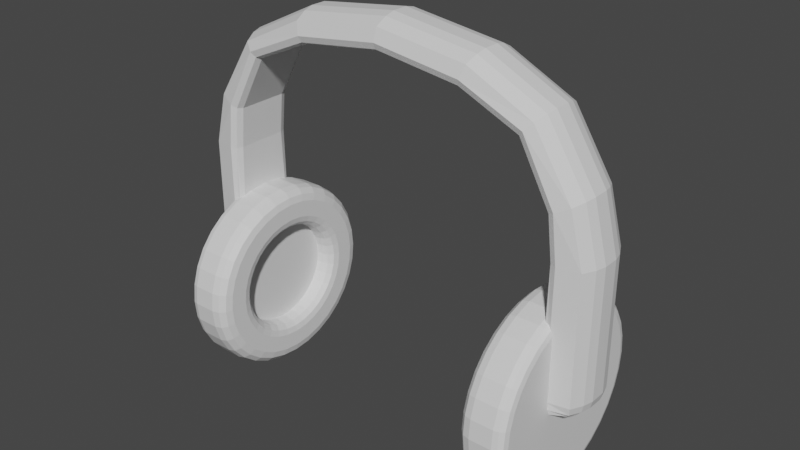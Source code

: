 # Source: Headphones.blend  (saved by Blender 3.3.6; exported with 4.5.12 LTS)
import bpy
from mathutils import Matrix  # noqa: F401  (used for matrix-valued properties, if any)

bpy.ops.wm.read_factory_settings(use_empty=True)
scene = bpy.context.scene
scene.name = 'Scene'

# ---- collections
col_collection = bpy.data.collections.new('Collection'); scene.collection.children.link(col_collection)

# ---- materials (node trees are filled in below, after node groups)
mat_material = bpy.data.materials.new('Material')
mat_material.alpha_threshold = 0.0
mat_material.use_transparent_shadow = False
mat_material.roughness = 0.5
mat_material.line_color = (0.0, 0.0, 0.0, 1.0)

# ---- material node trees
mat_material.use_nodes = True; mat_material.node_tree.nodes.clear()
_N = mat_material.node_tree.nodes; _L = mat_material.node_tree.links
n0 = _N.new('ShaderNodeOutputMaterial'); n0.name = 'Material Output'; n0.location = (300, 300)
n1 = _N.new('ShaderNodeBsdfPrincipled'); n1.name = 'Principled BSDF'; n1.location = (10, 300)
n1.distribution = 'GGX'
n1.subsurface_method = 'RANDOM_WALK_SKIN'
n1.inputs[3].default_value = 1.45
n1.inputs[27].default_value = (0.0, 0.0, 0.0, 1.0)
n1.inputs[28].default_value = 1.0
_L.new(n1.outputs[0], n0.inputs[0])
n0.is_active_output = True

# ---- world
world_world = bpy.data.worlds.new('World'); scene.world = world_world
world_world.use_nodes = True; world_world.node_tree.nodes.clear()
_N = world_world.node_tree.nodes; _L = world_world.node_tree.links
n0 = _N.new('ShaderNodeOutputWorld'); n0.name = 'World Output'; n0.location = (300, 300)
n1 = _N.new('ShaderNodeBackground'); n1.name = 'Background'; n1.location = (10, 300)
n1.inputs[0].default_value = (0.05088, 0.05088, 0.05088, 1.0)
_L.new(n1.outputs[0], n0.inputs[0])
n0.is_active_output = True
world_world.color = (0.05088, 0.05088, 0.05088)
world_world.use_sun_shadow = False
world_world.sun_shadow_jitter_overblur = 0.0

# ---- meshes
me_cube = bpy.data.meshes.new('Cube')
me_cube.from_pydata([(-0.21, -0.03689, 0.07305), (-0.2104, 0.03812, 0.07317), (9.468e-10, 0.03055, 0.4046), (1.746e-09, 0.04065, 0.415), (1.513e-09, 0.03772, 0.4076), (-4.419e-09, -0.04053, 0.4149), (-4.257e-09, -0.03025, 0.4045), (-4.366e-09, -0.03748, 0.4076), (0.0, 0.03561, 0.4301), (0.0, 0.009381, 0.4403), (0.0, 0.02131, 0.4373), (0.0, -0.009435, 0.4403), (0.0, -0.0357, 0.4301), (0.0, -0.02141, 0.4373), (-0.2129, -0.03909, 0.07305), (-0.2133, 0.04029, 0.07318), (-0.2459, -0.03529, 0.2446), (-0.2562, -0.009284, 0.2446), (-0.2532, -0.02114, 0.2446), (-0.2459, 0.03602, 0.2446), (-0.2562, 0.009531, 0.2446), (-0.2532, 0.02158, 0.2446), (-0.2203, -0.04002, 0.2446), (-0.2104, -0.02977, 0.2446), (-0.2133, -0.03699, 0.2446), (-0.2203, 0.04116, 0.2446), (-0.2104, 0.03103, 0.2446), (-0.2133, 0.03821, 0.2446), (-0.2302, -0.03571, 0.3065), (-0.2394, -0.009435, 0.3112), (-0.2367, -0.02141, 0.3098), (-0.185, -0.03569, 0.3778), (-0.1922, -0.009435, 0.3857), (-0.1901, -0.02141, 0.3834), (-0.1113, -0.009435, 0.4253), (-0.108, -0.0357, 0.4155), (-0.1103, -0.02141, 0.4224), (-0.108, 0.03561, 0.4155), (-0.1113, 0.009381, 0.4253), (-0.1103, 0.02131, 0.4225), (-0.1851, 0.03561, 0.3778), (-0.1922, 0.009381, 0.3857), (-0.1901, 0.02131, 0.3834), (-0.2394, 0.009381, 0.3112), (-0.2302, 0.0356, 0.3065), (-0.2367, 0.02131, 0.3098), (-0.2144, 0.04066, 0.2985), (-0.2051, 0.03055, 0.2937), (-0.2078, 0.03772, 0.2951), (-0.1767, 0.04065, 0.3685), (-0.1693, 0.03055, 0.3603), (-0.1714, 0.03772, 0.3627), (-0.09986, 0.03055, 0.391), (-0.1032, 0.04065, 0.401), (-0.1008, 0.03772, 0.3939), (-0.1032, -0.04053, 0.4009), (-0.09986, -0.03025, 0.391), (-0.1008, -0.03748, 0.3939), (-0.1766, -0.04054, 0.3685), (-0.1693, -0.03025, 0.3603), (-0.1714, -0.03748, 0.3627), (-0.2051, -0.03025, 0.2937), (-0.2144, -0.04052, 0.2984), (-0.2078, -0.03748, 0.2951), (-0.2329, -0.01834, 0.07305), (-0.2455, -0.03526, 0.09199), (-0.2392, -0.0268, 0.07559), (-0.2438, -0.03299, 0.08252), (-0.2369, -0.006696, 0.07342), (-0.2559, -0.009269, 0.09201), (-0.2464, -0.007982, 0.07578), (-0.2533, -0.008924, 0.08258), (-0.2528, -0.02111, 0.09199), (-0.2349, -0.0143, 0.07311), (-0.2504, -0.0202, 0.08253), (-0.2439, -0.01771, 0.07562), (-0.2372, 0.007387, 0.07284), (-0.2561, 0.009531, 0.09211), (-0.2467, 0.008459, 0.07554), (-0.2536, 0.009244, 0.08259), (-0.2331, 0.01926, 0.07317), (-0.2459, 0.03602, 0.09212), (-0.2395, 0.02764, 0.07571), (-0.2442, 0.03378, 0.08265), (-0.2532, 0.02158, 0.09212), (-0.2353, 0.01496, 0.07312), (-0.2508, 0.02069, 0.08264), (-0.2442, 0.01827, 0.07569), (-0.2199, -0.04003, 0.09199), (-0.2129, -0.03909, 0.07305), (-0.219, -0.03991, 0.08252), (-0.2164, -0.03956, 0.07558), (-0.2133, 0.04029, 0.07318), (-0.2203, 0.04116, 0.09212), (-0.2168, 0.04072, 0.07572), (-0.2194, 0.04104, 0.08265), (-0.1676, 1.265e-08, 0.172), (-0.184, 1.39e-08, 0.1885), (-0.1698, 1.282e-08, 0.1802), (-0.1758, 1.327e-08, 0.1863), (-0.1676, 0.01985, 0.1701), (-0.184, 0.02297, 0.1863), (-0.1698, 0.02141, 0.1782), (-0.1758, 0.02255, 0.1841), (-0.1676, 0.03892, 0.1645), (-0.184, 0.04505, 0.1798), (-0.1698, 0.04199, 0.1722), (-0.1758, 0.04423, 0.1778), (-0.1676, 0.05645, 0.1555), (-0.184, 0.06541, 0.1693), (-0.1698, 0.06093, 0.1624), (-0.1758, 0.06421, 0.1675), (-0.1676, 0.07177, 0.1433), (-0.184, 0.08325, 0.1552), (-0.1698, 0.07751, 0.1493), (-0.1758, 0.08171, 0.1536), (-0.1676, 0.08431, 0.1286), (-0.184, 0.09789, 0.138), (-0.1698, 0.0911, 0.1333), (-0.1758, 0.09607, 0.1367), (-0.1676, 0.09359, 0.1118), (-0.184, 0.1088, 0.1183), (-0.1698, 0.1012, 0.1151), (-0.1758, 0.1067, 0.1174), (-0.1676, 0.09929, 0.09366), (-0.184, 0.1155, 0.097), (-0.1698, 0.1074, 0.09533), (-0.1758, 0.1133, 0.09655), (-0.1676, 0.1012, 0.07482), (-0.184, 0.1177, 0.07482), (-0.1698, 0.1095, 0.07482), (-0.1758, 0.1155, 0.07482), (-0.1676, 0.09929, 0.05597), (-0.184, 0.1155, 0.05264), (-0.1698, 0.1074, 0.05431), (-0.1758, 0.1133, 0.05309), (-0.1676, 0.09359, 0.03783), (-0.184, 0.1088, 0.03132), (-0.1698, 0.1012, 0.03457), (-0.1758, 0.1067, 0.03219), (-0.1676, 0.08431, 0.02106), (-0.184, 0.09789, 0.01167), (-0.1698, 0.0911, 0.01636), (-0.1758, 0.09607, 0.01293), (-0.1676, 0.07177, 0.006317), (-0.184, 0.08325, -0.005559), (-0.1698, 0.07751, 0.0003792), (-0.1758, 0.08171, -0.003968), (-0.1676, 0.05645, -0.005823), (-0.184, 0.06541, -0.0197), (-0.1698, 0.06093, -0.01276), (-0.1758, 0.06421, -0.01784), (-0.1676, 0.03892, -0.01487), (-0.184, 0.04505, -0.0302), (-0.1698, 0.04199, -0.02254), (-0.1758, 0.04423, -0.02815), (-0.1676, 0.01985, -0.02046), (-0.184, 0.02297, -0.03667), (-0.1698, 0.02141, -0.02856), (-0.1758, 0.02255, -0.0345), (-0.1676, 1.281e-08, -0.02234), (-0.184, 1.39e-08, -0.03885), (-0.1698, 1.29e-08, -0.0306), (-0.1758, 1.329e-08, -0.03664), (-0.1676, -0.01985, -0.02046), (-0.184, -0.02297, -0.03667), (-0.1698, -0.02141, -0.02856), (-0.1758, -0.02255, -0.0345), (-0.1676, -0.03892, -0.01487), (-0.184, -0.04505, -0.0302), (-0.1698, -0.04199, -0.02254), (-0.1758, -0.04423, -0.02815), (-0.1676, -0.05645, -0.005823), (-0.184, -0.06541, -0.0197), (-0.1698, -0.06093, -0.01276), (-0.1758, -0.06421, -0.01784), (-0.1676, -0.07177, 0.006317), (-0.184, -0.08325, -0.005559), (-0.1698, -0.07751, 0.0003792), (-0.1758, -0.08171, -0.003968), (-0.1676, -0.08431, 0.02106), (-0.184, -0.09789, 0.01167), (-0.1698, -0.0911, 0.01636), (-0.1758, -0.09607, 0.01293), (-0.1676, -0.09359, 0.03783), (-0.184, -0.1088, 0.03132), (-0.1698, -0.1012, 0.03457), (-0.1758, -0.1067, 0.03219), (-0.1676, -0.09929, 0.05597), (-0.184, -0.1155, 0.05264), (-0.1698, -0.1074, 0.05431), (-0.1758, -0.1133, 0.05309), (-0.1676, -0.1012, 0.07482), (-0.184, -0.1177, 0.07482), (-0.1698, -0.1095, 0.07482), (-0.1758, -0.1155, 0.07482), (-0.1676, -0.09929, 0.09366), (-0.184, -0.1155, 0.097), (-0.1698, -0.1074, 0.09533), (-0.1758, -0.1133, 0.09655), (-0.1676, -0.09359, 0.1118), (-0.184, -0.1088, 0.1183), (-0.1698, -0.1012, 0.1151), (-0.1758, -0.1067, 0.1174), (-0.1676, -0.08431, 0.1286), (-0.184, -0.09789, 0.138), (-0.1698, -0.0911, 0.1333), (-0.1758, -0.09607, 0.1367), (-0.1676, -0.07177, 0.1433), (-0.184, -0.08325, 0.1552), (-0.1698, -0.07751, 0.1493), (-0.1758, -0.08171, 0.1536), (-0.1676, -0.05645, 0.1555), (-0.184, -0.06541, 0.1693), (-0.1698, -0.06093, 0.1624), (-0.1758, -0.06421, 0.1675), (-0.1676, -0.03892, 0.1645), (-0.184, -0.04505, 0.1798), (-0.1698, -0.04199, 0.1722), (-0.1758, -0.04423, 0.1778), (-0.1676, -0.01985, 0.1701), (-0.184, -0.02297, 0.1863), (-0.1698, -0.02141, 0.1782), (-0.1758, -0.02255, 0.1841), (-0.2225, 1.68e-08, 0.1766), (-0.2106, 1.59e-08, 0.1885), (-0.2209, 1.668e-08, 0.1825), (-0.2166, 1.635e-08, 0.1869), (-0.2106, 0.02297, 0.1863), (-0.2225, 0.02072, 0.1746), (-0.2166, 0.02267, 0.1847), (-0.2209, 0.02185, 0.1805), (-0.2106, 0.04505, 0.1798), (-0.2225, 0.04063, 0.1688), (-0.2166, 0.04446, 0.1784), (-0.2209, 0.04284, 0.1743), (-0.2106, 0.06541, 0.1693), (-0.2225, 0.05896, 0.1593), (-0.2166, 0.06454, 0.168), (-0.2209, 0.06218, 0.1643), (-0.2106, 0.08325, 0.1552), (-0.2225, 0.07498, 0.1466), (-0.2166, 0.08214, 0.1541), (-0.2209, 0.07911, 0.1509), (-0.2106, 0.09789, 0.138), (-0.2225, 0.0881, 0.1312), (-0.2166, 0.09658, 0.1371), (-0.2209, 0.093, 0.1346), (-0.2106, 0.1088, 0.1183), (-0.2225, 0.09783, 0.1136), (-0.2166, 0.1073, 0.1177), (-0.2209, 0.1033, 0.116), (-0.2106, 0.1155, 0.097), (-0.2225, 0.1038, 0.0946), (-0.2166, 0.1139, 0.09667), (-0.2209, 0.1096, 0.0958), (-0.2106, 0.1177, 0.07482), (-0.2225, 0.1058, 0.07482), (-0.2166, 0.1161, 0.07482), (-0.2209, 0.1118, 0.07482), (-0.2106, 0.1155, 0.05264), (-0.2225, 0.1038, 0.05504), (-0.2166, 0.1139, 0.05296), (-0.2209, 0.1096, 0.05384), (-0.2106, 0.1088, 0.03132), (-0.2225, 0.09783, 0.03601), (-0.2166, 0.1073, 0.03195), (-0.2209, 0.1033, 0.03366), (-0.2106, 0.09789, 0.01167), (-0.2225, 0.0881, 0.01844), (-0.2166, 0.09658, 0.01257), (-0.2209, 0.093, 0.01505), (-0.2106, 0.08325, -0.005559), (-0.2225, 0.07498, 0.002998), (-0.2166, 0.08214, -0.004412), (-0.2209, 0.07911, -0.00128), (-0.2106, 0.06541, -0.0197), (-0.2225, 0.05896, -0.0097), (-0.2166, 0.06454, -0.01836), (-0.2209, 0.06218, -0.0147), (-0.2106, 0.04505, -0.0302), (-0.2225, 0.04063, -0.01916), (-0.2166, 0.04446, -0.02872), (-0.2209, 0.04284, -0.02468), (-0.2106, 0.02297, -0.03667), (-0.2225, 0.02072, -0.02499), (-0.2166, 0.02267, -0.0351), (-0.2209, 0.02185, -0.03083), (-0.2106, 1.59e-08, -0.03885), (-0.2225, 1.687e-08, -0.02696), (-0.2166, 1.637e-08, -0.03726), (-0.2209, 1.671e-08, -0.03291), (-0.2106, -0.02297, -0.03667), (-0.2225, -0.02072, -0.02499), (-0.2166, -0.02267, -0.0351), (-0.2209, -0.02185, -0.03083), (-0.2106, -0.04505, -0.0302), (-0.2225, -0.04063, -0.01916), (-0.2166, -0.04446, -0.02872), (-0.2209, -0.04284, -0.02468), (-0.2106, -0.06541, -0.0197), (-0.2225, -0.05896, -0.0097), (-0.2166, -0.06454, -0.01836), (-0.2209, -0.06218, -0.0147), (-0.2106, -0.08325, -0.005559), (-0.2225, -0.07498, 0.002998), (-0.2166, -0.08214, -0.004412), (-0.2209, -0.07911, -0.00128), (-0.2106, -0.09789, 0.01167), (-0.2225, -0.0881, 0.01844), (-0.2166, -0.09658, 0.01257), (-0.2209, -0.093, 0.01505), (-0.2106, -0.1088, 0.03132), (-0.2225, -0.09783, 0.03601), (-0.2166, -0.1073, 0.03195), (-0.2209, -0.1033, 0.03366), (-0.2106, -0.1155, 0.05264), (-0.2225, -0.1038, 0.05504), (-0.2166, -0.1139, 0.05296), (-0.2209, -0.1096, 0.05384), (-0.2106, -0.1177, 0.07482), (-0.2225, -0.1058, 0.07482), (-0.2166, -0.1161, 0.07482), (-0.2209, -0.1118, 0.07482), (-0.2106, -0.1155, 0.097), (-0.2225, -0.1038, 0.0946), (-0.2166, -0.1139, 0.09667), (-0.2209, -0.1096, 0.0958), (-0.2106, -0.1088, 0.1183), (-0.2225, -0.09783, 0.1136), (-0.2166, -0.1073, 0.1177), (-0.2209, -0.1033, 0.116), (-0.2106, -0.09789, 0.138), (-0.2225, -0.0881, 0.1312), (-0.2166, -0.09658, 0.1371), (-0.2209, -0.093, 0.1346), (-0.2106, -0.08325, 0.1552), (-0.2225, -0.07498, 0.1466), (-0.2166, -0.08214, 0.1541), (-0.2209, -0.07911, 0.1509), (-0.2106, -0.06541, 0.1693), (-0.2225, -0.05896, 0.1593), (-0.2166, -0.06454, 0.168), (-0.2209, -0.06218, 0.1643), (-0.2106, -0.04505, 0.1798), (-0.2225, -0.04063, 0.1688), (-0.2166, -0.04446, 0.1784), (-0.2209, -0.04284, 0.1743), (-0.2106, -0.02297, 0.1863), (-0.2225, -0.02072, 0.1746), (-0.2166, -0.02267, 0.1847), (-0.2209, -0.02185, 0.1805), (-0.1903, -0.02528, 0.1331), (-0.1903, -0.0129, 0.1367), (-0.1903, -0.04663, 0.1193), (-0.1903, -0.03667, 0.1272), (-0.1903, -0.0608, 0.09885), (-0.1903, -0.05477, 0.1097), (-0.1903, -0.06575, 0.07482), (-0.1903, -0.0645, 0.08706), (-0.1903, -0.0608, 0.05079), (-0.1903, -0.0645, 0.06258), (-0.1903, -0.04663, 0.03032), (-0.1903, -0.05477, 0.0399), (-0.1903, -0.02528, 0.01656), (-0.1903, -0.03667, 0.02243), (-0.1903, 1.464e-08, 0.0117), (-0.1903, -0.0129, 0.01293), (-0.1903, 0.02528, 0.01656), (-0.1903, 0.0129, 0.01293), (-0.1903, 0.04663, 0.03032), (-0.1903, 0.03667, 0.02243), (-0.1903, 0.0608, 0.05079), (-0.1903, 0.05477, 0.0399), (-0.1903, 0.06575, 0.07482), (-0.1903, 0.0645, 0.06258), (-0.1903, 0.0608, 0.09885), (-0.1903, 0.0645, 0.08706), (-0.1903, 0.04663, 0.1193), (-0.1903, 0.05477, 0.1097), (-0.1903, 0.02528, 0.1331), (-0.1903, 0.03667, 0.1272), (-0.1903, 1.454e-08, 0.1379), (-0.1903, 0.0129, 0.1367), (-0.1819, -0.0129, 0.1367), (-0.1676, -0.0158, 0.1506), (-0.1748, -0.01328, 0.1386), (-0.1695, -0.01435, 0.1437), (-0.1676, -0.03096, 0.1462), (-0.1819, -0.02528, 0.1331), (-0.1695, -0.02812, 0.1396), (-0.1748, -0.02604, 0.1348), (-0.1819, -0.03667, 0.1272), (-0.1676, -0.04489, 0.1389), (-0.1748, -0.03777, 0.1288), (-0.1695, -0.04078, 0.1331), (-0.1676, -0.05704, 0.1293), (-0.1819, -0.04663, 0.1193), (-0.1695, -0.05183, 0.1243), (-0.1748, -0.04802, 0.1207), (-0.1819, -0.05477, 0.1097), (-0.1676, -0.06697, 0.1175), (-0.1748, -0.0564, 0.1108), (-0.1695, -0.06087, 0.1136), (-0.1676, -0.07431, 0.1042), (-0.1819, -0.0608, 0.09885), (-0.1695, -0.06755, 0.1015), (-0.1748, -0.06261, 0.09956), (-0.1819, -0.0645, 0.08706), (-0.1676, -0.07882, 0.08978), (-0.1748, -0.06642, 0.08743), (-0.1695, -0.07166, 0.08842), (-0.1676, -0.08034, 0.07482), (-0.1819, -0.06575, 0.07482), (-0.1695, -0.07304, 0.07482), (-0.1748, -0.0677, 0.07482), (-0.1819, -0.0645, 0.06258), (-0.1676, -0.07882, 0.05986), (-0.1748, -0.06642, 0.06221), (-0.1695, -0.07166, 0.06122), (-0.1676, -0.07431, 0.04545), (-0.1819, -0.0608, 0.05079), (-0.1695, -0.06755, 0.04812), (-0.1748, -0.06261, 0.05007), (-0.1819, -0.05477, 0.0399), (-0.1676, -0.06697, 0.03212), (-0.1748, -0.0564, 0.03885), (-0.1695, -0.06087, 0.03601), (-0.1676, -0.05704, 0.02038), (-0.1819, -0.04663, 0.03032), (-0.1695, -0.05183, 0.02535), (-0.1748, -0.04802, 0.02899), (-0.1819, -0.03667, 0.02243), (-0.1676, -0.04489, 0.0107), (-0.1748, -0.03777, 0.02086), (-0.1695, -0.04078, 0.01657), (-0.1676, -0.03096, 0.003474), (-0.1819, -0.02528, 0.01656), (-0.1695, -0.02812, 0.01001), (-0.1748, -0.02604, 0.0148), (-0.1819, -0.0129, 0.01293), (-0.1676, -0.0158, -0.0009892), (-0.1748, -0.01328, 0.01106), (-0.1695, -0.01435, 0.005969), (-0.1676, 1.288e-08, -0.002499), (-0.1819, 1.401e-08, 0.0117), (-0.1695, 1.305e-08, 0.004601), (-0.1748, 1.346e-08, 0.009799), (-0.1819, 0.0129, 0.01293), (-0.1676, 0.0158, -0.0009892), (-0.1748, 0.01328, 0.01106), (-0.1695, 0.01435, 0.005969), (-0.1676, 0.03096, 0.003474), (-0.1819, 0.02528, 0.01656), (-0.1695, 0.02812, 0.01001), (-0.1748, 0.02604, 0.0148), (-0.1819, 0.03667, 0.02243), (-0.1676, 0.04489, 0.0107), (-0.1748, 0.03777, 0.02086), (-0.1695, 0.04078, 0.01657), (-0.1676, 0.05704, 0.02038), (-0.1819, 0.04663, 0.03032), (-0.1695, 0.05183, 0.02535), (-0.1748, 0.04802, 0.02899), (-0.1819, 0.05477, 0.0399), (-0.1676, 0.06697, 0.03212), (-0.1748, 0.0564, 0.03885), (-0.1695, 0.06087, 0.03601), (-0.1676, 0.07431, 0.04545), (-0.1819, 0.0608, 0.05079), (-0.1695, 0.06755, 0.04812), (-0.1748, 0.06261, 0.05007), (-0.1819, 0.0645, 0.06258), (-0.1676, 0.07882, 0.05986), (-0.1748, 0.06642, 0.06221), (-0.1695, 0.07166, 0.06122), (-0.1676, 0.08034, 0.07482), (-0.1819, 0.06575, 0.07482), (-0.1695, 0.07304, 0.07482), (-0.1748, 0.0677, 0.07482), (-0.1819, 0.0645, 0.08706), (-0.1676, 0.07882, 0.08978), (-0.1748, 0.06642, 0.08743), (-0.1695, 0.07166, 0.08842), (-0.1676, 0.07431, 0.1042), (-0.1819, 0.0608, 0.09885), (-0.1695, 0.06755, 0.1015), (-0.1748, 0.06261, 0.09957), (-0.1819, 0.05477, 0.1097), (-0.1676, 0.06697, 0.1175), (-0.1748, 0.0564, 0.1108), (-0.1695, 0.06087, 0.1136), (-0.1676, 0.05704, 0.1293), (-0.1819, 0.04663, 0.1193), (-0.1695, 0.05183, 0.1243), (-0.1748, 0.04802, 0.1207), (-0.1819, 0.03667, 0.1272), (-0.1676, 0.04489, 0.1389), (-0.1748, 0.03777, 0.1288), (-0.1695, 0.04078, 0.1331), (-0.1676, 0.03096, 0.1462), (-0.1819, 0.02528, 0.1331), (-0.1695, 0.02812, 0.1396), (-0.1748, 0.02604, 0.1348), (-0.1819, 0.0129, 0.1367), (-0.1676, 0.0158, 0.1506), (-0.1748, 0.01328, 0.1386), (-0.1695, 0.01435, 0.1437), (-0.1676, 1.275e-08, 0.1521), (-0.1819, 1.391e-08, 0.1379), (-0.1695, 1.293e-08, 0.145), (-0.1748, 1.335e-08, 0.1398)], [], [(26, 23, 0, 1), (20, 17, 29, 43), (21, 84, 77, 20), (73, 68, 76, 85, 80, 92, 15, 1, 0, 14, 89, 64), (72, 18, 17, 69), (14, 24, 22, 88, 90, 91, 89), (38, 34, 11, 9), (35, 55, 5, 12), (53, 37, 8, 3), (28, 62, 58, 31), (59, 50, 52, 56), (16, 22, 62, 28), (31, 58, 55, 35), (49, 40, 37, 53), (23, 26, 47, 61), (61, 47, 50, 59), (46, 44, 40, 49), (25, 19, 44, 46), (43, 29, 32, 41), (41, 32, 34, 38), (35, 12, 13, 36), (36, 13, 11, 34), (44, 19, 21, 45), (45, 21, 20, 43), (19, 25, 93, 81), (19, 81, 84, 21), (53, 3, 4, 54), (54, 4, 2, 52), (26, 1, 15, 27), (62, 22, 24, 63), (63, 24, 23, 61), (22, 16, 65, 88), (17, 20, 77, 69), (0, 23, 24, 14), (27, 15, 92, 94, 95, 93, 25), (16, 28, 30, 18), (18, 30, 29, 17), (28, 31, 33, 30), (30, 33, 32, 29), (31, 35, 36, 33), (33, 36, 34, 32), (8, 37, 39, 10), (10, 39, 38, 9), (37, 40, 42, 39), (39, 42, 41, 38), (40, 44, 45, 42), (42, 45, 43, 41), (25, 46, 48, 27), (27, 48, 47, 26), (46, 49, 51, 48), (48, 51, 50, 47), (49, 53, 54, 51), (51, 54, 52, 50), (5, 55, 57, 7), (7, 57, 56, 6), (55, 58, 60, 57), (57, 60, 59, 56), (58, 62, 63, 60), (60, 63, 61, 59), (56, 52, 2, 6), (65, 72, 74, 67), (67, 74, 75, 66), (66, 75, 73, 64), (72, 69, 71, 74), (74, 71, 70, 75), (75, 70, 68, 73), (77, 84, 86, 79), (79, 86, 87, 78), (78, 87, 85, 76), (84, 81, 83, 86), (86, 83, 82, 87), (87, 82, 80, 85), (88, 65, 67, 90), (90, 67, 66, 91), (91, 66, 64, 89), (69, 77, 79, 71), (71, 79, 78, 70), (70, 78, 76, 68), (81, 93, 95, 83), (83, 95, 94, 82), (82, 94, 92, 80), (65, 16, 18, 72), (225, 97, 101, 228), (236, 109, 113, 240), (240, 113, 117, 244), (244, 117, 121, 248), (248, 121, 125, 252), (252, 125, 129, 256), (256, 129, 133, 260), (260, 133, 137, 264), (264, 137, 141, 268), (268, 141, 145, 272), (272, 145, 149, 276), (276, 149, 153, 280), (280, 153, 157, 284), (284, 157, 161, 288), (288, 161, 165, 292), (292, 165, 169, 296), (296, 169, 173, 300), (300, 173, 177, 304), (304, 177, 181, 308), (308, 181, 185, 312), (312, 185, 189, 316), (316, 189, 193, 320), (320, 193, 197, 324), (324, 197, 201, 328), (328, 201, 205, 332), (332, 205, 209, 336), (336, 209, 213, 340), (340, 213, 217, 344), (344, 217, 221, 348), (152, 148, 457, 452), (228, 101, 105, 232), (232, 105, 109, 236), (348, 221, 97, 225), (101, 97, 99, 103), (103, 99, 98, 102), (102, 98, 96, 100), (105, 101, 103, 107), (107, 103, 102, 106), (106, 102, 100, 104), (109, 105, 107, 111), (111, 107, 106, 110), (110, 106, 104, 108), (113, 109, 111, 115), (115, 111, 110, 114), (114, 110, 108, 112), (117, 113, 115, 119), (119, 115, 114, 118), (118, 114, 112, 116), (121, 117, 119, 123), (123, 119, 118, 122), (122, 118, 116, 120), (125, 121, 123, 127), (127, 123, 122, 126), (126, 122, 120, 124), (129, 125, 127, 131), (131, 127, 126, 130), (130, 126, 124, 128), (133, 129, 131, 135), (135, 131, 130, 134), (134, 130, 128, 132), (137, 133, 135, 139), (139, 135, 134, 138), (138, 134, 132, 136), (141, 137, 139, 143), (143, 139, 138, 142), (142, 138, 136, 140), (145, 141, 143, 147), (147, 143, 142, 146), (146, 142, 140, 144), (149, 145, 147, 151), (151, 147, 146, 150), (150, 146, 144, 148), (153, 149, 151, 155), (155, 151, 150, 154), (154, 150, 148, 152), (157, 153, 155, 159), (159, 155, 154, 158), (158, 154, 152, 156), (161, 157, 159, 163), (163, 159, 158, 162), (162, 158, 156, 160), (165, 161, 163, 167), (167, 163, 162, 166), (166, 162, 160, 164), (169, 165, 167, 171), (171, 167, 166, 170), (170, 166, 164, 168), (173, 169, 171, 175), (175, 171, 170, 174), (174, 170, 168, 172), (177, 173, 175, 179), (179, 175, 174, 178), (178, 174, 172, 176), (181, 177, 179, 183), (183, 179, 178, 182), (182, 178, 176, 180), (185, 181, 183, 187), (187, 183, 182, 186), (186, 182, 180, 184), (189, 185, 187, 191), (191, 187, 186, 190), (190, 186, 184, 188), (193, 189, 191, 195), (195, 191, 190, 194), (194, 190, 188, 192), (197, 193, 195, 199), (199, 195, 194, 198), (198, 194, 192, 196), (201, 197, 199, 203), (203, 199, 198, 202), (202, 198, 196, 200), (205, 201, 203, 207), (207, 203, 202, 206), (206, 202, 200, 204), (209, 205, 207, 211), (211, 207, 206, 210), (210, 206, 204, 208), (213, 209, 211, 215), (215, 211, 210, 214), (214, 210, 208, 212), (217, 213, 215, 219), (219, 215, 214, 218), (218, 214, 212, 216), (221, 217, 219, 223), (223, 219, 218, 222), (222, 218, 216, 220), (97, 221, 223, 99), (99, 223, 222, 98), (98, 222, 220, 96), (461, 464, 373, 370), (225, 228, 230, 227), (227, 230, 231, 226), (226, 231, 229, 224), (228, 232, 234, 230), (230, 234, 235, 231), (231, 235, 233, 229), (232, 236, 238, 234), (234, 238, 239, 235), (235, 239, 237, 233), (236, 240, 242, 238), (238, 242, 243, 239), (239, 243, 241, 237), (240, 244, 246, 242), (242, 246, 247, 243), (243, 247, 245, 241), (244, 248, 250, 246), (246, 250, 251, 247), (247, 251, 249, 245), (248, 252, 254, 250), (250, 254, 255, 251), (251, 255, 253, 249), (252, 256, 258, 254), (254, 258, 259, 255), (255, 259, 257, 253), (256, 260, 262, 258), (258, 262, 263, 259), (259, 263, 261, 257), (260, 264, 266, 262), (262, 266, 267, 263), (263, 267, 265, 261), (264, 268, 270, 266), (266, 270, 271, 267), (267, 271, 269, 265), (268, 272, 274, 270), (270, 274, 275, 271), (271, 275, 273, 269), (272, 276, 278, 274), (274, 278, 279, 275), (275, 279, 277, 273), (276, 280, 282, 278), (278, 282, 283, 279), (279, 283, 281, 277), (280, 284, 286, 282), (282, 286, 287, 283), (283, 287, 285, 281), (284, 288, 290, 286), (286, 290, 291, 287), (287, 291, 289, 285), (288, 292, 294, 290), (290, 294, 295, 291), (291, 295, 293, 289), (292, 296, 298, 294), (294, 298, 299, 295), (295, 299, 297, 293), (296, 300, 302, 298), (298, 302, 303, 299), (299, 303, 301, 297), (300, 304, 306, 302), (302, 306, 307, 303), (303, 307, 305, 301), (304, 308, 310, 306), (306, 310, 311, 307), (307, 311, 309, 305), (308, 312, 314, 310), (310, 314, 315, 311), (311, 315, 313, 309), (312, 316, 318, 314), (314, 318, 319, 315), (315, 319, 317, 313), (316, 320, 322, 318), (318, 322, 323, 319), (319, 323, 321, 317), (320, 324, 326, 322), (322, 326, 327, 323), (323, 327, 325, 321), (324, 328, 330, 326), (326, 330, 331, 327), (327, 331, 329, 325), (328, 332, 334, 330), (330, 334, 335, 331), (331, 335, 333, 329), (332, 336, 338, 334), (334, 338, 339, 335), (335, 339, 337, 333), (336, 340, 342, 338), (338, 342, 343, 339), (339, 343, 341, 337), (340, 344, 346, 342), (342, 346, 347, 343), (343, 347, 345, 341), (344, 348, 350, 346), (346, 350, 351, 347), (347, 351, 349, 345), (348, 225, 227, 350), (350, 227, 226, 351), (351, 226, 224, 349), (224, 229, 233, 237, 241, 245, 249, 253, 257, 261, 265, 269, 273, 277, 281, 285, 289, 293, 297, 301, 305, 309, 313, 317, 321, 325, 329, 333, 337, 341, 345, 349), (453, 456, 371, 368), (445, 448, 369, 366), (437, 440, 367, 364), (429, 432, 365, 362), (509, 384, 353, 382), (421, 424, 363, 360), (504, 509, 382, 383), (413, 416, 361, 358), (496, 501, 380, 381), (405, 408, 359, 356), (488, 493, 378, 379), (397, 400, 357, 354), (480, 485, 376, 377), (389, 392, 355, 352), (128, 124, 481, 476), (464, 469, 372, 373), (456, 461, 370, 371), (448, 453, 368, 369), (440, 445, 366, 367), (432, 437, 364, 365), (424, 429, 362, 363), (184, 180, 425, 420), (501, 504, 383, 380), (192, 188, 417, 412), (493, 496, 381, 378), (200, 196, 409, 404), (485, 488, 379, 376), (208, 204, 401, 396), (477, 480, 377, 374), (384, 389, 352, 353), (469, 472, 375, 372), (383, 382, 353, 352, 355, 354, 357, 356, 359, 358, 361, 360, 363, 362, 365, 364, 367, 366, 369, 368, 371, 370, 373, 372, 375, 374, 377, 376, 379, 378, 381, 380), (164, 160, 444, 441), (144, 140, 465, 460), (156, 152, 452, 449), (136, 132, 473, 468), (148, 144, 460, 457), (132, 128, 476, 473), (140, 136, 468, 465), (120, 116, 489, 484), (472, 477, 374, 375), (112, 108, 497, 492), (124, 120, 484, 481), (96, 220, 385, 508), (104, 100, 505, 500), (116, 112, 492, 489), (212, 208, 396, 393), (216, 212, 393, 388), (108, 104, 500, 497), (204, 200, 404, 401), (392, 397, 354, 355), (100, 96, 508, 505), (196, 192, 412, 409), (400, 405, 356, 357), (188, 184, 420, 417), (408, 413, 358, 359), (176, 172, 433, 428), (416, 421, 360, 361), (168, 164, 441, 436), (180, 176, 428, 425), (160, 156, 449, 444), (172, 168, 436, 433), (389, 384, 386, 391), (391, 386, 387, 390), (390, 387, 385, 388), (397, 392, 394, 399), (399, 394, 395, 398), (398, 395, 393, 396), (405, 400, 402, 407), (407, 402, 403, 406), (406, 403, 401, 404), (413, 408, 410, 415), (415, 410, 411, 414), (414, 411, 409, 412), (421, 416, 418, 423), (423, 418, 419, 422), (422, 419, 417, 420), (429, 424, 426, 431), (431, 426, 427, 430), (430, 427, 425, 428), (437, 432, 434, 439), (439, 434, 435, 438), (438, 435, 433, 436), (445, 440, 442, 447), (447, 442, 443, 446), (446, 443, 441, 444), (453, 448, 450, 455), (455, 450, 451, 454), (454, 451, 449, 452), (461, 456, 458, 463), (463, 458, 459, 462), (462, 459, 457, 460), (469, 464, 466, 471), (471, 466, 467, 470), (470, 467, 465, 468), (477, 472, 474, 479), (479, 474, 475, 478), (478, 475, 473, 476), (485, 480, 482, 487), (487, 482, 483, 486), (486, 483, 481, 484), (493, 488, 490, 495), (495, 490, 491, 494), (494, 491, 489, 492), (501, 496, 498, 503), (503, 498, 499, 502), (502, 499, 497, 500), (509, 504, 506, 511), (511, 506, 507, 510), (510, 507, 505, 508), (384, 509, 511, 386), (386, 511, 510, 387), (387, 510, 508, 385), (392, 389, 391, 394), (394, 391, 390, 395), (395, 390, 388, 393), (400, 397, 399, 402), (402, 399, 398, 403), (403, 398, 396, 401), (408, 405, 407, 410), (410, 407, 406, 411), (411, 406, 404, 409), (416, 413, 415, 418), (418, 415, 414, 419), (419, 414, 412, 417), (424, 421, 423, 426), (426, 423, 422, 427), (427, 422, 420, 425), (432, 429, 431, 434), (434, 431, 430, 435), (435, 430, 428, 433), (440, 437, 439, 442), (442, 439, 438, 443), (443, 438, 436, 441), (448, 445, 447, 450), (450, 447, 446, 451), (451, 446, 444, 449), (456, 453, 455, 458), (458, 455, 454, 459), (459, 454, 452, 457), (464, 461, 463, 466), (466, 463, 462, 467), (467, 462, 460, 465), (472, 469, 471, 474), (474, 471, 470, 475), (475, 470, 468, 473), (480, 477, 479, 482), (482, 479, 478, 483), (483, 478, 476, 481), (488, 485, 487, 490), (490, 487, 486, 491), (491, 486, 484, 489), (496, 493, 495, 498), (498, 495, 494, 499), (499, 494, 492, 497), (504, 501, 503, 506), (506, 503, 502, 507), (507, 502, 500, 505), (220, 216, 388, 385)])
_uv = me_cube.uv_layers.new(name='UVMap')
_uv.uv.foreach_set('vector', [0.3436, 0.5, 0.1564, 0.5, 0.1627, 0.5, 0.3655, 0.5, 0.6563, 0.5, 0.8437, 0.5, 0.8437, 0.5, 0.6563, 0.5, 0.625, 0.5, 0.625, 0.5, 0.6563, 0.5, 0.6563, 0.5, 0.5378, 0.4339, 0.559, 0.4597, 0.5365, 0.4811, 0.5127, 0.4865, 0.4951, 0.4889, 0.375, 0.5, 0.375, 0.5, 0.3655, 0.5, 0.1627, 0.5, 0.125, 0.5, 0.125, 0.5, 0.5073, 0.4148, 0.875, 0.5, 0.875, 0.5, 0.8437, 0.5, 0.8437, 0.5, 0.375, 0.25, 0.375, 0.25, 0.4288, 0.25, 0.4289, 0.25, 0.4217, 0.25, 0.402, 0.25, 0.375, 0.25, 0.6563, 0.5, 0.8437, 0.5, 0.8437, 0.5, 0.6563, 0.5, 0.5538, 0.25, 0.4476, 0.25, 0.4478, 0.25, 0.5536, 0.25, 0.4476, 0.5, 0.5538, 0.5, 0.5535, 0.5, 0.4479, 0.5, 0.5583, 0.25, 0.4427, 0.25, 0.4556, 0.25, 0.5474, 0.25, 0.1564, 0.5, 0.3436, 0.5, 0.3436, 0.5, 0.1564, 0.5, 0.5686, 0.25, 0.4288, 0.25, 0.4427, 0.25, 0.5583, 0.25, 0.5474, 0.25, 0.4556, 0.25, 0.4476, 0.25, 0.5538, 0.25, 0.4557, 0.5, 0.5474, 0.5, 0.5538, 0.5, 0.4476, 0.5, 0.1564, 0.5, 0.3436, 0.5, 0.3436, 0.5, 0.1564, 0.5, 0.1564, 0.5, 0.3436, 0.5, 0.3436, 0.5, 0.1564, 0.5, 0.4428, 0.5, 0.5583, 0.5, 0.5474, 0.5, 0.4557, 0.5, 0.4289, 0.5, 0.5686, 0.5, 0.5583, 0.5, 0.4428, 0.5, 0.6563, 0.5, 0.8437, 0.5, 0.8437, 0.5, 0.6563, 0.5, 0.6563, 0.5, 0.8437, 0.5, 0.8437, 0.5, 0.6563, 0.5, 0.5538, 0.25, 0.5536, 0.25, 0.625, 0.25, 0.625, 0.25, 0.875, 0.5, 0.875, 0.5, 0.8437, 0.5, 0.8437, 0.5, 0.5583, 0.5, 0.5686, 0.5, 0.625, 0.5, 0.625, 0.5, 0.625, 0.5, 0.625, 0.5, 0.6563, 0.5, 0.6563, 0.5, 0.5686, 0.5, 0.4289, 0.5, 0.4289, 0.5, 0.5686, 0.5, 0.5686, 0.5, 0.5686, 0.5, 0.625, 0.5, 0.625, 0.5, 0.4476, 0.5, 0.4479, 0.5, 0.375, 0.5, 0.375, 0.5, 0.375, 0.5, 0.375, 0.5, 0.3436, 0.5, 0.3436, 0.5, 0.3436, 0.5, 0.3655, 0.5, 0.375, 0.5, 0.375, 0.5, 0.4427, 0.25, 0.4288, 0.25, 0.375, 0.25, 0.375, 0.25, 0.125, 0.5, 0.125, 0.5, 0.1564, 0.5, 0.1564, 0.5, 0.4288, 0.25, 0.5686, 0.25, 0.5686, 0.25, 0.4289, 0.25, 0.8437, 0.5, 0.6563, 0.5, 0.6563, 0.5, 0.8437, 0.5, 0.1345, 0.5, 0.1564, 0.5, 0.125, 0.5, 0.125, 0.5, 0.375, 0.5, 0.375, 0.5, 0.375, 0.5, 0.402, 0.5, 0.4233, 0.5, 0.4289, 0.5, 0.4289, 0.5, 0.5686, 0.25, 0.5583, 0.25, 0.625, 0.25, 0.625, 0.25, 0.875, 0.5, 0.875, 0.5, 0.8437, 0.5, 0.8437, 0.5, 0.5583, 0.25, 0.5474, 0.25, 0.625, 0.25, 0.625, 0.25, 0.875, 0.5, 0.875, 0.5, 0.8437, 0.5, 0.8437, 0.5, 0.5474, 0.25, 0.5538, 0.25, 0.625, 0.25, 0.625, 0.25, 0.875, 0.5, 0.875, 0.5, 0.8437, 0.5, 0.8437, 0.5, 0.5535, 0.5, 0.5538, 0.5, 0.625, 0.5, 0.625, 0.5, 0.625, 0.5, 0.625, 0.5, 0.6563, 0.5, 0.6563, 0.5, 0.5538, 0.5, 0.5474, 0.5, 0.625, 0.5, 0.625, 0.5, 0.625, 0.5, 0.625, 0.5, 0.6563, 0.5, 0.6563, 0.5, 0.5474, 0.5, 0.5583, 0.5, 0.625, 0.5, 0.625, 0.5, 0.625, 0.5, 0.625, 0.5, 0.6563, 0.5, 0.6563, 0.5, 0.4289, 0.5, 0.4428, 0.5, 0.375, 0.5, 0.375, 0.5, 0.375, 0.5, 0.375, 0.5, 0.3436, 0.5, 0.3436, 0.5, 0.4428, 0.5, 0.4557, 0.5, 0.375, 0.5, 0.375, 0.5, 0.375, 0.5, 0.375, 0.5, 0.3436, 0.5, 0.3436, 0.5, 0.4557, 0.5, 0.4476, 0.5, 0.375, 0.5, 0.375, 0.5, 0.375, 0.5, 0.375, 0.5, 0.3436, 0.5, 0.3436, 0.5, 0.4478, 0.25, 0.4476, 0.25, 0.375, 0.25, 0.375, 0.25, 0.125, 0.5, 0.125, 0.5, 0.1564, 0.5, 0.1564, 0.5, 0.4476, 0.25, 0.4556, 0.25, 0.375, 0.25, 0.375, 0.25, 0.125, 0.5, 0.125, 0.5, 0.1564, 0.5, 0.1564, 0.5, 0.4556, 0.25, 0.4427, 0.25, 0.375, 0.25, 0.375, 0.25, 0.125, 0.5, 0.125, 0.5, 0.1564, 0.5, 0.1564, 0.5, 0.1564, 0.5, 0.3436, 0.5, 0.3436, 0.5, 0.1564, 0.5, 0.5686, 0.25, 0.625, 0.25, 0.624, 0.25, 0.5731, 0.25, 0.5927, 0.2697, 0.8697, 0.4957, 0.6757, 0.4391, 0.5705, 0.3514, 0.5705, 0.3514, 0.6757, 0.4391, 0.5378, 0.4339, 0.5073, 0.4148, 0.875, 0.5, 0.8437, 0.5, 0.8424, 0.5, 0.8743, 0.5, 0.8743, 0.5, 0.8424, 0.5, 0.6919, 0.4755, 0.6757, 0.4391, 0.6757, 0.4391, 0.6919, 0.4755, 0.559, 0.4597, 0.5378, 0.4339, 0.6563, 0.5, 0.625, 0.5, 0.6249, 0.5, 0.6575, 0.5, 0.6575, 0.5, 0.6249, 0.5, 0.5715, 0.4925, 0.6103, 0.4894, 0.6103, 0.4894, 0.5715, 0.4925, 0.5127, 0.4865, 0.5365, 0.4811, 0.625, 0.5, 0.5686, 0.5, 0.5675, 0.5, 0.6249, 0.5, 0.6249, 0.5, 0.5675, 0.5, 0.5347, 0.4948, 0.5715, 0.4925, 0.5715, 0.4925, 0.5347, 0.4948, 0.4951, 0.4889, 0.5127, 0.4865, 0.4289, 0.25, 0.5686, 0.25, 0.562, 0.25, 0.4241, 0.25, 0.4241, 0.25, 0.562, 0.25, 0.5705, 0.3514, 0.2772, 0.3749, 0.2772, 0.3749, 0.5705, 0.3514, 0.5073, 0.4148, 0.125, 0.5, 0.8437, 0.5, 0.6563, 0.5, 0.6575, 0.5, 0.8424, 0.5, 0.8424, 0.5, 0.6575, 0.5, 0.6103, 0.4894, 0.6919, 0.4755, 0.6919, 0.4755, 0.6103, 0.4894, 0.5365, 0.4811, 0.559, 0.4597, 0.5686, 0.5, 0.4289, 0.5, 0.4233, 0.5, 0.5675, 0.5, 0.5675, 0.5, 0.4233, 0.5, 0.402, 0.5, 0.5347, 0.4948, 0.5347, 0.4948, 0.402, 0.5, 0.375, 0.5, 0.4951, 0.4889, 0.5686, 0.25, 0.5686, 0.25, 0.625, 0.25, 0.625, 0.25, 1.0, 0.6079, 1.0, 0.8502, 0.9688, 0.8502, 0.9688, 0.6079, 0.9062, 0.6079, 0.9062, 0.8502, 0.875, 0.8502, 0.875, 0.6079, 0.875, 0.6079, 0.875, 0.8502, 0.8438, 0.8502, 0.8438, 0.6079, 0.8438, 0.6079, 0.8438, 0.8502, 0.8125, 0.8502, 0.8125, 0.6079, 0.8125, 0.6079, 0.8125, 0.8502, 0.7812, 0.8502, 0.7812, 0.6079, 0.7812, 0.6079, 0.7812, 0.8502, 0.75, 0.8502, 0.75, 0.6079, 0.75, 0.6079, 0.75, 0.8502, 0.7188, 0.8502, 0.7188, 0.6079, 0.7188, 0.6079, 0.7188, 0.8502, 0.6875, 0.8502, 0.6875, 0.6079, 0.6875, 0.6079, 0.6875, 0.8502, 0.6562, 0.8502, 0.6562, 0.6079, 0.6562, 0.6079, 0.6562, 0.8502, 0.625, 0.8502, 0.625, 0.6079, 0.625, 0.6079, 0.625, 0.8502, 0.5938, 0.8502, 0.5938, 0.6079, 0.5938, 0.6079, 0.5938, 0.8502, 0.5625, 0.8502, 0.5625, 0.6079, 0.5625, 0.6079, 0.5625, 0.8502, 0.5312, 0.8502, 0.5312, 0.6079, 0.5312, 0.6079, 0.5312, 0.8502, 0.5, 0.8502, 0.5, 0.6079, 0.5, 0.6079, 0.5, 0.8502, 0.4688, 0.8502, 0.4688, 0.6079, 0.4688, 0.6079, 0.4688, 0.8502, 0.4375, 0.8502, 0.4375, 0.6079, 0.4375, 0.6079, 0.4375, 0.8502, 0.4062, 0.8502, 0.4062, 0.6079, 0.4062, 0.6079, 0.4062, 0.8502, 0.375, 0.8502, 0.375, 0.6079, 0.375, 0.6079, 0.375, 0.8502, 0.3438, 0.8502, 0.3438, 0.6079, 0.3438, 0.6079, 0.3438, 0.8502, 0.3125, 0.8502, 0.3125, 0.6079, 0.3125, 0.6079, 0.3125, 0.8502, 0.2812, 0.8502, 0.2812, 0.6079, 0.2812, 0.6079, 0.2812, 0.8502, 0.25, 0.8502, 0.25, 0.6079, 0.25, 0.6079, 0.25, 0.8502, 0.2188, 0.8502, 0.2188, 0.6079, 0.2188, 0.6079, 0.2188, 0.8502, 0.1875, 0.8502, 0.1875, 0.6079, 0.1875, 0.6079, 0.1875, 0.8502, 0.1562, 0.8502, 0.1562, 0.6079, 0.1562, 0.6079, 0.1562, 0.8502, 0.125, 0.8502, 0.125, 0.6079, 0.125, 0.6079, 0.125, 0.8502, 0.09375, 0.8502, 0.09375, 0.6079, 0.09375, 0.6079, 0.09375, 0.8502, 0.0625, 0.8502, 0.0625, 0.6079, 0.0625, 0.6079, 0.0625, 0.8502, 0.03125, 0.8502, 0.03125, 0.6079, 0.3293, 0.06063, 0.3651, 0.07974, 0.3651, 0.07974, 0.3293, 0.06063, 0.9687, 0.6079, 0.9688, 0.8502, 0.9375, 0.8502, 0.9375, 0.6079, 0.9375, 0.6079, 0.9375, 0.8502, 0.9062, 0.8502, 0.9062, 0.6079, 0.03125, 0.6079, 0.03125, 0.8502, 0.0, 0.8502, 0.0, 0.6079, 0.9688, 0.8502, 1.0, 0.8502, 0.9997, 0.9251, 0.969, 0.9251, 0.969, 0.9251, 0.9997, 0.9251, 0.9989, 1.0, 0.9698, 1.0, 0.2952, 0.4855, 0.2516, 0.4898, 0.25, 0.4551, 0.2905, 0.4512, 0.9375, 0.8502, 0.9688, 0.8502, 0.9685, 0.9251, 0.9378, 0.9251, 0.9378, 0.9251, 0.9685, 0.9251, 0.9677, 1.0, 0.9386, 1.0, 0.3403, 0.4722, 0.2984, 0.4849, 0.2905, 0.4512, 0.3293, 0.4394, 0.9062, 0.8502, 0.9375, 0.8502, 0.9372, 0.9251, 0.9065, 0.9251, 0.9065, 0.9251, 0.9372, 0.9251, 0.9364, 1.0, 0.9073, 1.0, 0.3819, 0.4503, 0.3433, 0.471, 0.3293, 0.4394, 0.3651, 0.4203, 0.875, 0.8502, 0.9062, 0.8502, 0.906, 0.9251, 0.8753, 0.9251, 0.8753, 0.9251, 0.906, 0.9251, 0.9052, 1.0, 0.8761, 1.0, 0.4184, 0.4208, 0.3846, 0.4485, 0.3651, 0.4203, 0.3963, 0.3946, 0.8438, 0.8502, 0.875, 0.8502, 0.8747, 0.9251, 0.8441, 0.9251, 0.8441, 0.9251, 0.8747, 0.9251, 0.8739, 1.0, 0.8449, 1.0, 0.4485, 0.3847, 0.4208, 0.4184, 0.3963, 0.3946, 0.4219, 0.3635, 0.8125, 0.8502, 0.8438, 0.8502, 0.8434, 0.9251, 0.8128, 0.9251, 0.8128, 0.9251, 0.8434, 0.9251, 0.8426, 1.0, 0.8137, 1.0, 0.4709, 0.3434, 0.4504, 0.3818, 0.4219, 0.3635, 0.4408, 0.3281, 0.7812, 0.8502, 0.8125, 0.8502, 0.8122, 0.9251, 0.7816, 0.9251, 0.7816, 0.9251, 0.8122, 0.9251, 0.8113, 1.0, 0.7824, 1.0, 0.4849, 0.2985, 0.4722, 0.3402, 0.4408, 0.3281, 0.4524, 0.2898, 0.75, 0.8502, 0.7812, 0.8502, 0.7809, 0.9251, 0.7503, 0.9251, 0.7503, 0.9251, 0.7809, 0.9251, 0.7801, 1.0, 0.7512, 1.0, 0.4898, 0.2518, 0.4856, 0.2951, 0.4524, 0.2898, 0.4563, 0.25, 0.7188, 0.8502, 0.75, 0.8502, 0.7497, 0.9251, 0.7191, 0.9251, 0.7191, 0.9251, 0.7497, 0.9251, 0.7488, 1.0, 0.7199, 1.0, 0.4856, 0.2049, 0.4898, 0.2482, 0.4563, 0.25, 0.4524, 0.2102, 0.6875, 0.8502, 0.7188, 0.8502, 0.7184, 0.9251, 0.6878, 0.9251, 0.6878, 0.9251, 0.7184, 0.9251, 0.7176, 1.0, 0.6887, 1.0, 0.4722, 0.1598, 0.4849, 0.2015, 0.4524, 0.2102, 0.4408, 0.1719, 0.6562, 0.8502, 0.6875, 0.8502, 0.6872, 0.9251, 0.6566, 0.9251, 0.6566, 0.9251, 0.6872, 0.9251, 0.6863, 1.0, 0.6574, 1.0, 0.4504, 0.1182, 0.4709, 0.1566, 0.4408, 0.1719, 0.4219, 0.1365, 0.625, 0.8502, 0.6562, 0.8502, 0.6559, 0.9251, 0.6253, 0.9251, 0.6253, 0.9251, 0.6559, 0.9251, 0.6551, 1.0, 0.6261, 1.0, 0.4208, 0.0816, 0.4485, 0.1153, 0.4219, 0.1365, 0.3963, 0.1054, 0.5938, 0.8502, 0.625, 0.8502, 0.6247, 0.9251, 0.594, 0.9251, 0.594, 0.9251, 0.6247, 0.9251, 0.6239, 1.0, 0.5948, 1.0, 0.3846, 0.05149, 0.4184, 0.07923, 0.3963, 0.1054, 0.3651, 0.07974, 0.5625, 0.8502, 0.5938, 0.8502, 0.5935, 0.9251, 0.5628, 0.9251, 0.5628, 0.9251, 0.5935, 0.9251, 0.5927, 1.0, 0.5636, 1.0, 0.3433, 0.02903, 0.3819, 0.04967, 0.3651, 0.07974, 0.3293, 0.06063, 0.5312, 0.8502, 0.5625, 0.8502, 0.5622, 0.9251, 0.5315, 0.9251, 0.5315, 0.9251, 0.5622, 0.9251, 0.5614, 1.0, 0.5323, 1.0, 0.2984, 0.01508, 0.3403, 0.0278, 0.3293, 0.06063, 0.2905, 0.04884, 0.5, 0.8502, 0.5312, 0.8502, 0.531, 0.9251, 0.5003, 0.9251, 0.5003, 0.9251, 0.531, 0.9251, 0.5302, 1.0, 0.5011, 1.0, 0.2516, 0.01016, 0.2952, 0.01445, 0.2905, 0.04884, 0.25, 0.04485, 0.4688, 0.8502, 0.5, 0.8502, 0.4997, 0.9251, 0.469, 0.9251, 0.469, 0.9251, 0.4997, 0.9251, 0.4989, 1.0, 0.4698, 1.0, 0.2048, 0.01445, 0.2484, 0.01016, 0.25, 0.04485, 0.2095, 0.04884, 0.4375, 0.8502, 0.4688, 0.8502, 0.4685, 0.9251, 0.4378, 0.9251, 0.4378, 0.9251, 0.4685, 0.9251, 0.4677, 1.0, 0.4386, 1.0, 0.1597, 0.0278, 0.2016, 0.01508, 0.2095, 0.04884, 0.1707, 0.06063, 0.4062, 0.8502, 0.4375, 0.8502, 0.4372, 0.9251, 0.4065, 0.9251, 0.4065, 0.9251, 0.4372, 0.9251, 0.4364, 1.0, 0.4073, 1.0, 0.1181, 0.04967, 0.1567, 0.02903, 0.1707, 0.06063, 0.1349, 0.07974, 0.375, 0.8502, 0.4062, 0.8502, 0.406, 0.9251, 0.3753, 0.9251, 0.3753, 0.9251, 0.406, 0.9251, 0.4052, 1.0, 0.3761, 1.0, 0.08159, 0.07923, 0.1154, 0.05149, 0.1349, 0.07974, 0.1037, 0.1054, 0.3438, 0.8502, 0.375, 0.8502, 0.3747, 0.9251, 0.3441, 0.9251, 0.3441, 0.9251, 0.3747, 0.9251, 0.3739, 1.0, 0.3449, 1.0, 0.05153, 0.1153, 0.07923, 0.0816, 0.1037, 0.1054, 0.07814, 0.1365, 0.3125, 0.8502, 0.3438, 0.8502, 0.3434, 0.9251, 0.3128, 0.9251, 0.3128, 0.9251, 0.3434, 0.9251, 0.3426, 1.0, 0.3137, 1.0, 0.02909, 0.1566, 0.04964, 0.1182, 0.07814, 0.1365, 0.05922, 0.1719, 0.2812, 0.8502, 0.3125, 0.8502, 0.3122, 0.9251, 0.2816, 0.9251, 0.2816, 0.9251, 0.3122, 0.9251, 0.3113, 1.0, 0.2824, 1.0, 0.01512, 0.2015, 0.02776, 0.1598, 0.05922, 0.1719, 0.04759, 0.2102, 0.25, 0.8502, 0.2812, 0.8502, 0.2809, 0.9251, 0.2503, 0.9251, 0.2503, 0.9251, 0.2809, 0.9251, 0.2801, 1.0, 0.2512, 1.0, 0.01017, 0.2482, 0.01444, 0.2049, 0.04759, 0.2102, 0.04368, 0.25, 0.2188, 0.8502, 0.25, 0.8502, 0.2497, 0.9251, 0.2191, 0.9251, 0.2191, 0.9251, 0.2497, 0.9251, 0.2488, 1.0, 0.2199, 1.0, 0.01444, 0.2951, 0.01017, 0.2518, 0.04368, 0.25, 0.04759, 0.2898, 0.1875, 0.8502, 0.2188, 0.8502, 0.2184, 0.9251, 0.1878, 0.9251, 0.1878, 0.9251, 0.2184, 0.9251, 0.2176, 1.0, 0.1887, 1.0, 0.02776, 0.3402, 0.01512, 0.2985, 0.04759, 0.2898, 0.05922, 0.3281, 0.1562, 0.8502, 0.1875, 0.8502, 0.1872, 0.9251, 0.1566, 0.9251, 0.1566, 0.9251, 0.1872, 0.9251, 0.1863, 1.0, 0.1574, 1.0, 0.04964, 0.3818, 0.02909, 0.3434, 0.05922, 0.3281, 0.07814, 0.3635, 0.125, 0.8502, 0.1562, 0.8502, 0.1559, 0.9251, 0.1253, 0.9251, 0.1253, 0.9251, 0.1559, 0.9251, 0.1551, 1.0, 0.1261, 1.0, 0.07923, 0.4184, 0.05153, 0.3847, 0.07814, 0.3635, 0.1037, 0.3946, 0.09375, 0.8502, 0.125, 0.8502, 0.1247, 0.9251, 0.09404, 0.9251, 0.09404, 0.9251, 0.1247, 0.9251, 0.1239, 1.0, 0.09485, 1.0, 0.1154, 0.4485, 0.08159, 0.4208, 0.1037, 0.3946, 0.1349, 0.4203, 0.0625, 0.8502, 0.09375, 0.8502, 0.09346, 0.9251, 0.06279, 0.9251, 0.06279, 0.9251, 0.09346, 0.9251, 0.09266, 1.0, 0.06358, 1.0, 0.1567, 0.471, 0.1181, 0.4503, 0.1349, 0.4203, 0.1707, 0.4394, 0.03125, 0.8502, 0.0625, 0.8502, 0.06221, 0.9251, 0.03154, 0.9251, 0.03154, 0.9251, 0.06221, 0.9251, 0.06143, 1.0, 0.03231, 1.0, 0.2016, 0.4849, 0.1597, 0.4722, 0.1707, 0.4394, 0.2095, 0.4512, 0.0, 0.8502, 0.03125, 0.8502, 0.03097, 0.9251, 0.0002836, 0.9251, 0.0002836, 0.9251, 0.03097, 0.9251, 0.03019, 1.0, 0.001058, 1.0, 0.2484, 0.4898, 0.2048, 0.4855, 0.2095, 0.4512, 0.25, 0.4551, 0.3963, 0.1054, 0.4219, 0.1365, 0.4219, 0.1365, 0.3963, 0.1054, 1.0, 0.6079, 0.9688, 0.6079, 0.969, 0.554, 0.9998, 0.554, 0.9998, 0.554, 0.969, 0.554, 0.9695, 0.5, 0.9992, 0.5, 0.7511, 0.4899, 0.7957, 0.4855, 0.7922, 0.4607, 0.75, 0.4649, 0.9687, 0.6079, 0.9375, 0.6079, 0.9377, 0.554, 0.9685, 0.554, 0.9685, 0.554, 0.9377, 0.554, 0.9383, 0.5, 0.968, 0.5, 0.7979, 0.4851, 0.8407, 0.4721, 0.8328, 0.4484, 0.7922, 0.4607, 0.9375, 0.6079, 0.9062, 0.6079, 0.9065, 0.554, 0.9373, 0.554, 0.9373, 0.554, 0.9065, 0.554, 0.907, 0.5, 0.9367, 0.5, 0.8429, 0.4712, 0.8823, 0.4501, 0.8702, 0.4284, 0.8328, 0.4484, 0.9062, 0.6079, 0.875, 0.6079, 0.8752, 0.554, 0.906, 0.554, 0.906, 0.554, 0.8752, 0.554, 0.8758, 0.5, 0.9055, 0.5, 0.8843, 0.4488, 0.9188, 0.4205, 0.9029, 0.4016, 0.8702, 0.4284, 0.875, 0.6079, 0.8438, 0.6079, 0.844, 0.554, 0.8748, 0.554, 0.8748, 0.554, 0.844, 0.554, 0.8446, 0.5, 0.8742, 0.5, 0.9205, 0.4188, 0.9488, 0.3843, 0.9296, 0.369, 0.9029, 0.4016, 0.8438, 0.6079, 0.8125, 0.6079, 0.8127, 0.554, 0.8435, 0.554, 0.8435, 0.554, 0.8127, 0.554, 0.8133, 0.5, 0.8429, 0.5, 0.9501, 0.3822, 0.9711, 0.3429, 0.9494, 0.3319, 0.9296, 0.369, 0.8125, 0.6079, 0.7812, 0.6079, 0.7815, 0.554, 0.8123, 0.554, 0.8123, 0.554, 0.7815, 0.554, 0.7821, 0.5, 0.8117, 0.5, 0.9721, 0.3406, 0.985, 0.298, 0.9616, 0.2918, 0.9494, 0.3319, 0.7812, 0.6079, 0.75, 0.6079, 0.7502, 0.554, 0.781, 0.554, 0.781, 0.554, 0.7502, 0.554, 0.7508, 0.5, 0.7804, 0.5, 0.9855, 0.2956, 0.9899, 0.2513, 0.9657, 0.25, 0.9616, 0.2918, 0.75, 0.6079, 0.7188, 0.6079, 0.719, 0.554, 0.7498, 0.554, 0.7498, 0.554, 0.719, 0.554, 0.7196, 0.5, 0.7492, 0.5, 0.9899, 0.2487, 0.9855, 0.2044, 0.9616, 0.2082, 0.9657, 0.25, 0.7188, 0.6079, 0.6875, 0.6079, 0.6877, 0.554, 0.7185, 0.554, 0.7185, 0.554, 0.6877, 0.554, 0.6883, 0.5, 0.7179, 0.5, 0.985, 0.202, 0.9721, 0.1594, 0.9494, 0.1681, 0.9616, 0.2082, 0.6875, 0.6079, 0.6562, 0.6079, 0.6565, 0.554, 0.6873, 0.554, 0.6873, 0.554, 0.6565, 0.554, 0.6571, 0.5, 0.6867, 0.5, 0.9711, 0.1571, 0.9501, 0.1178, 0.9296, 0.131, 0.9494, 0.1681, 0.6562, 0.6079, 0.625, 0.6079, 0.6252, 0.554, 0.656, 0.554, 0.656, 0.554, 0.6252, 0.554, 0.6258, 0.5, 0.6554, 0.5, 0.9488, 0.1157, 0.9205, 0.08123, 0.9029, 0.09836, 0.9296, 0.131, 0.625, 0.6079, 0.5938, 0.6079, 0.594, 0.554, 0.6248, 0.554, 0.6248, 0.554, 0.594, 0.554, 0.5945, 0.5, 0.6242, 0.5, 0.9188, 0.07953, 0.8843, 0.0512, 0.8702, 0.07155, 0.9029, 0.09836, 0.5938, 0.6079, 0.5625, 0.6079, 0.5627, 0.554, 0.5935, 0.554, 0.5935, 0.554, 0.5627, 0.554, 0.5633, 0.5, 0.593, 0.5, 0.8823, 0.04989, 0.8429, 0.02882, 0.8328, 0.05159, 0.8702, 0.07155, 0.5625, 0.6079, 0.5312, 0.6079, 0.5315, 0.554, 0.5623, 0.554, 0.5623, 0.554, 0.5315, 0.554, 0.532, 0.5, 0.5617, 0.5, 0.8407, 0.02793, 0.7979, 0.01495, 0.7922, 0.03927, 0.8328, 0.05159, 0.5312, 0.6079, 0.5, 0.6079, 0.5002, 0.554, 0.531, 0.554, 0.531, 0.554, 0.5002, 0.554, 0.5008, 0.5, 0.5305, 0.5, 0.7957, 0.0145, 0.7511, 0.01011, 0.75, 0.03511, 0.7922, 0.03927, 0.5, 0.6079, 0.4688, 0.6079, 0.469, 0.554, 0.4998, 0.554, 0.4998, 0.554, 0.469, 0.554, 0.4695, 0.5, 0.4992, 0.5, 0.7489, 0.01011, 0.7043, 0.0145, 0.7078, 0.03927, 0.75, 0.03511, 0.4688, 0.6079, 0.4375, 0.6079, 0.4377, 0.554, 0.4685, 0.554, 0.4685, 0.554, 0.4377, 0.554, 0.4383, 0.5, 0.468, 0.5, 0.7021, 0.01495, 0.6593, 0.02793, 0.6672, 0.05159, 0.7078, 0.03927, 0.4375, 0.6079, 0.4062, 0.6079, 0.4065, 0.554, 0.4373, 0.554, 0.4373, 0.554, 0.4065, 0.554, 0.407, 0.5, 0.4367, 0.5, 0.6571, 0.02882, 0.6177, 0.04989, 0.6298, 0.07155, 0.6672, 0.05159, 0.4062, 0.6079, 0.375, 0.6079, 0.3752, 0.554, 0.406, 0.554, 0.406, 0.554, 0.3752, 0.554, 0.3758, 0.5, 0.4055, 0.5, 0.6157, 0.0512, 0.5812, 0.07953, 0.5971, 0.09836, 0.6298, 0.07155, 0.375, 0.6079, 0.3438, 0.6079, 0.344, 0.554, 0.3748, 0.554, 0.3748, 0.554, 0.344, 0.554, 0.3446, 0.5, 0.3742, 0.5, 0.5795, 0.08123, 0.5512, 0.1157, 0.5704, 0.131, 0.5971, 0.09836, 0.3438, 0.6079, 0.3125, 0.6079, 0.3127, 0.554, 0.3435, 0.554, 0.3435, 0.554, 0.3127, 0.554, 0.3133, 0.5, 0.3429, 0.5, 0.5499, 0.1178, 0.5289, 0.1571, 0.5506, 0.1681, 0.5704, 0.131, 0.3125, 0.6079, 0.2812, 0.6079, 0.2815, 0.554, 0.3123, 0.554, 0.3123, 0.554, 0.2815, 0.554, 0.2821, 0.5, 0.3117, 0.5, 0.5279, 0.1594, 0.515, 0.202, 0.5384, 0.2082, 0.5506, 0.1681, 0.2812, 0.6079, 0.25, 0.6079, 0.2502, 0.554, 0.281, 0.554, 0.281, 0.554, 0.2502, 0.554, 0.2508, 0.5, 0.2804, 0.5, 0.5145, 0.2044, 0.5101, 0.2487, 0.5343, 0.25, 0.5384, 0.2082, 0.25, 0.6079, 0.2188, 0.6079, 0.219, 0.554, 0.2498, 0.554, 0.2498, 0.554, 0.219, 0.554, 0.2196, 0.5, 0.2492, 0.5, 0.5101, 0.2513, 0.5145, 0.2956, 0.5384, 0.2918, 0.5343, 0.25, 0.2188, 0.6079, 0.1875, 0.6079, 0.1877, 0.554, 0.2185, 0.554, 0.2185, 0.554, 0.1877, 0.554, 0.1883, 0.5, 0.2179, 0.5, 0.515, 0.298, 0.5279, 0.3406, 0.5506, 0.3319, 0.5384, 0.2918, 0.1875, 0.6079, 0.1562, 0.6079, 0.1565, 0.554, 0.1873, 0.554, 0.1873, 0.554, 0.1565, 0.554, 0.1571, 0.5, 0.1867, 0.5, 0.5289, 0.3429, 0.5499, 0.3822, 0.5704, 0.369, 0.5506, 0.3319, 0.1562, 0.6079, 0.125, 0.6079, 0.1252, 0.554, 0.156, 0.554, 0.156, 0.554, 0.1252, 0.554, 0.1258, 0.5, 0.1554, 0.5, 0.5512, 0.3843, 0.5795, 0.4188, 0.5971, 0.4016, 0.5704, 0.369, 0.125, 0.6079, 0.09375, 0.6079, 0.09396, 0.554, 0.1248, 0.554, 0.1248, 0.554, 0.09396, 0.554, 0.09454, 0.5, 0.1242, 0.5, 0.5812, 0.4205, 0.6157, 0.4488, 0.6298, 0.4284, 0.5971, 0.4016, 0.09375, 0.6079, 0.0625, 0.6079, 0.06271, 0.554, 0.09354, 0.554, 0.09354, 0.554, 0.06271, 0.554, 0.06328, 0.5, 0.09297, 0.5, 0.6177, 0.4501, 0.6571, 0.4712, 0.6672, 0.4484, 0.6298, 0.4284, 0.0625, 0.6079, 0.03125, 0.6079, 0.03146, 0.554, 0.06229, 0.554, 0.06229, 0.554, 0.03146, 0.554, 0.03202, 0.5, 0.06173, 0.5, 0.6593, 0.4721, 0.7021, 0.4851, 0.7078, 0.4607, 0.6672, 0.4484, 0.03125, 0.6079, 0.0, 0.6079, 0.0002043, 0.554, 0.03105, 0.554, 0.03105, 0.554, 0.0002043, 0.554, 0.0007626, 0.5, 0.03049, 0.5, 0.7043, 0.4855, 0.7489, 0.4899, 0.75, 0.4649, 0.7078, 0.4607, 0.75, 0.4649, 0.7922, 0.4607, 0.8328, 0.4484, 0.8702, 0.4284, 0.9029, 0.4016, 0.9296, 0.369, 0.9494, 0.3319, 0.9616, 0.2918, 0.9657, 0.25, 0.9616, 0.2082, 0.9494, 0.1681, 0.9296, 0.131, 0.9029, 0.09836, 0.8702, 0.07155, 0.8328, 0.05159, 0.7922, 0.03927, 0.75, 0.03511, 0.7078, 0.03927, 0.6672, 0.05159, 0.6298, 0.07155, 0.5971, 0.09836, 0.5704, 0.131, 0.5506, 0.1681, 0.5384, 0.2082, 0.5343, 0.25, 0.5384, 0.2918, 0.5506, 0.3319, 0.5704, 0.369, 0.5971, 0.4016, 0.6298, 0.4284, 0.6672, 0.4484, 0.7078, 0.4607, 0.3293, 0.06063, 0.3651, 0.07974, 0.3651, 0.07974, 0.3293, 0.06063, 0.25, 0.04485, 0.2905, 0.04884, 0.2905, 0.04884, 0.25, 0.04485, 0.1707, 0.06063, 0.2095, 0.04884, 0.2095, 0.04884, 0.1707, 0.06063, 0.1037, 0.1054, 0.1349, 0.07974, 0.1349, 0.07974, 0.1037, 0.1054, 0.25, 0.4551, 0.2095, 0.4512, 0.2095, 0.4512, 0.25, 0.4551, 0.05922, 0.1719, 0.07814, 0.1365, 0.07814, 0.1365, 0.05922, 0.1719, 0.2905, 0.4512, 0.25, 0.4551, 0.25, 0.4551, 0.2905, 0.4512, 0.04368, 0.25, 0.04759, 0.2102, 0.04759, 0.2102, 0.04368, 0.25, 0.3651, 0.4203, 0.3293, 0.4394, 0.3293, 0.4394, 0.3651, 0.4203, 0.05922, 0.3281, 0.04759, 0.2898, 0.04759, 0.2898, 0.05922, 0.3281, 0.4219, 0.3635, 0.3963, 0.3946, 0.3963, 0.3946, 0.4219, 0.3635, 0.1037, 0.3946, 0.07814, 0.3635, 0.07814, 0.3635, 0.1037, 0.3946, 0.4524, 0.2898, 0.4408, 0.3281, 0.4408, 0.3281, 0.4524, 0.2898, 0.1707, 0.4394, 0.1349, 0.4203, 0.1349, 0.4203, 0.1707, 0.4394, 0.4563, 0.25, 0.4524, 0.2898, 0.4524, 0.2898, 0.4563, 0.25, 0.4219, 0.1365, 0.4408, 0.1719, 0.4408, 0.1719, 0.4219, 0.1365, 0.3651, 0.07974, 0.3963, 0.1054, 0.3963, 0.1054, 0.3651, 0.07974, 0.2905, 0.04884, 0.3293, 0.06063, 0.3293, 0.06063, 0.2905, 0.04884, 0.2095, 0.04884, 0.25, 0.04485, 0.25, 0.04485, 0.2095, 0.04884, 0.1349, 0.07974, 0.1707, 0.06063, 0.1707, 0.06063, 0.1349, 0.07974, 0.07814, 0.1365, 0.1037, 0.1054, 0.1037, 0.1054, 0.07814, 0.1365, 0.05922, 0.1719, 0.07814, 0.1365, 0.07814, 0.1365, 0.05922, 0.1719, 0.3293, 0.4394, 0.2905, 0.4512, 0.2905, 0.4512, 0.3293, 0.4394, 0.04368, 0.25, 0.04759, 0.2102, 0.04759, 0.2102, 0.04368, 0.25, 0.3963, 0.3946, 0.3651, 0.4203, 0.3651, 0.4203, 0.3963, 0.3946, 0.05922, 0.3281, 0.04759, 0.2898, 0.04759, 0.2898, 0.05922, 0.3281, 0.4408, 0.3281, 0.4219, 0.3635, 0.4219, 0.3635, 0.4408, 0.3281, 0.1037, 0.3946, 0.07814, 0.3635, 0.07814, 0.3635, 0.1037, 0.3946, 0.4563, 0.25, 0.4524, 0.2898, 0.4524, 0.2898, 0.4563, 0.25, 0.2095, 0.4512, 0.1707, 0.4394, 0.1707, 0.4394, 0.2095, 0.4512, 0.4408, 0.1719, 0.4524, 0.2102, 0.4524, 0.2102, 0.4408, 0.1719, 0.2905, 0.4512, 0.25, 0.4551, 0.2095, 0.4512, 0.1707, 0.4394, 0.1349, 0.4203, 0.1037, 0.3946, 0.07814, 0.3635, 0.05922, 0.3281, 0.04759, 0.2898, 0.04368, 0.25, 0.04759, 0.2102, 0.05922, 0.1719, 0.07814, 0.1365, 0.1037, 0.1054, 0.1349, 0.07974, 0.1707, 0.06063, 0.2095, 0.04884, 0.25, 0.04485, 0.2905, 0.04884, 0.3293, 0.06063, 0.3651, 0.07974, 0.3963, 0.1054, 0.4219, 0.1365, 0.4408, 0.1719, 0.4524, 0.2102, 0.4563, 0.25, 0.4524, 0.2898, 0.4408, 0.3281, 0.4219, 0.3635, 0.3963, 0.3946, 0.3651, 0.4203, 0.3293, 0.4394, 0.2095, 0.04884, 0.25, 0.04485, 0.25, 0.04485, 0.2095, 0.04884, 0.3963, 0.1054, 0.4219, 0.1365, 0.4219, 0.1365, 0.3963, 0.1054, 0.2905, 0.04884, 0.3293, 0.06063, 0.3293, 0.06063, 0.2905, 0.04884, 0.4408, 0.1719, 0.4524, 0.2102, 0.4524, 0.2102, 0.4408, 0.1719, 0.3651, 0.07974, 0.3963, 0.1054, 0.3963, 0.1054, 0.3651, 0.07974, 0.4524, 0.2102, 0.4563, 0.25, 0.4563, 0.25, 0.4524, 0.2102, 0.4219, 0.1365, 0.4408, 0.1719, 0.4408, 0.1719, 0.4219, 0.1365, 0.4408, 0.3281, 0.4219, 0.3635, 0.4219, 0.3635, 0.4408, 0.3281, 0.4524, 0.2102, 0.4563, 0.25, 0.4563, 0.25, 0.4524, 0.2102, 0.3963, 0.3946, 0.3651, 0.4203, 0.3651, 0.4203, 0.3963, 0.3946, 0.4524, 0.2898, 0.4408, 0.3281, 0.4408, 0.3281, 0.4524, 0.2898, 0.25, 0.4551, 0.2095, 0.4512, 0.2095, 0.4512, 0.25, 0.4551, 0.3293, 0.4394, 0.2905, 0.4512, 0.2905, 0.4512, 0.3293, 0.4394, 0.4219, 0.3635, 0.3963, 0.3946, 0.3963, 0.3946, 0.4219, 0.3635, 0.1349, 0.4203, 0.1037, 0.3946, 0.1037, 0.3946, 0.1349, 0.4203, 0.1707, 0.4394, 0.1349, 0.4203, 0.1349, 0.4203, 0.1707, 0.4394, 0.3651, 0.4203, 0.3293, 0.4394, 0.3293, 0.4394, 0.3651, 0.4203, 0.07814, 0.3635, 0.05922, 0.3281, 0.05922, 0.3281, 0.07814, 0.3635, 0.1349, 0.4203, 0.1037, 0.3946, 0.1037, 0.3946, 0.1349, 0.4203, 0.2905, 0.4512, 0.25, 0.4551, 0.25, 0.4551, 0.2905, 0.4512, 0.04759, 0.2898, 0.04368, 0.25, 0.04368, 0.25, 0.04759, 0.2898, 0.07814, 0.3635, 0.05922, 0.3281, 0.05922, 0.3281, 0.07814, 0.3635, 0.04759, 0.2102, 0.05922, 0.1719, 0.05922, 0.1719, 0.04759, 0.2102, 0.04759, 0.2898, 0.04368, 0.25, 0.04368, 0.25, 0.04759, 0.2898, 0.1037, 0.1054, 0.1349, 0.07974, 0.1349, 0.07974, 0.1037, 0.1054, 0.04759, 0.2102, 0.05922, 0.1719, 0.05922, 0.1719, 0.04759, 0.2102, 0.1707, 0.06063, 0.2095, 0.04884, 0.2095, 0.04884, 0.1707, 0.06063, 0.07814, 0.1365, 0.1037, 0.1054, 0.1037, 0.1054, 0.07814, 0.1365, 0.25, 0.04485, 0.2905, 0.04884, 0.2905, 0.04884, 0.25, 0.04485, 0.1349, 0.07974, 0.1707, 0.06063, 0.1707, 0.06063, 0.1349, 0.07974, 0.1707, 0.4394, 0.2095, 0.4512, 0.2094, 0.4512, 0.1705, 0.4394, 0.1705, 0.4394, 0.2094, 0.4512, 0.2095, 0.4512, 0.1707, 0.4394, 0.1707, 0.4394, 0.2095, 0.4512, 0.2095, 0.4512, 0.1707, 0.4394, 0.1037, 0.3946, 0.1349, 0.4203, 0.1347, 0.4202, 0.1035, 0.3945, 0.1035, 0.3945, 0.1347, 0.4202, 0.1349, 0.4203, 0.1037, 0.3946, 0.1037, 0.3946, 0.1349, 0.4203, 0.1349, 0.4203, 0.1037, 0.3946, 0.05922, 0.3281, 0.07814, 0.3635, 0.07796, 0.3633, 0.05909, 0.328, 0.05909, 0.328, 0.07796, 0.3633, 0.07814, 0.3635, 0.05922, 0.3281, 0.05922, 0.3281, 0.07814, 0.3635, 0.07814, 0.3635, 0.05922, 0.3281, 0.04368, 0.25, 0.04759, 0.2898, 0.04751, 0.2897, 0.04361, 0.25, 0.04361, 0.25, 0.04751, 0.2897, 0.04759, 0.2898, 0.04368, 0.25, 0.04368, 0.25, 0.04759, 0.2898, 0.04759, 0.2898, 0.04368, 0.25, 0.05922, 0.1719, 0.04759, 0.2102, 0.04751, 0.2103, 0.05909, 0.172, 0.05909, 0.172, 0.04751, 0.2103, 0.04759, 0.2102, 0.05922, 0.1719, 0.05922, 0.1719, 0.04759, 0.2102, 0.04759, 0.2102, 0.05922, 0.1719, 0.1037, 0.1054, 0.07814, 0.1365, 0.07796, 0.1367, 0.1035, 0.1055, 0.1035, 0.1055, 0.07796, 0.1367, 0.07814, 0.1365, 0.1037, 0.1054, 0.1037, 0.1054, 0.07814, 0.1365, 0.07814, 0.1365, 0.1037, 0.1054, 0.1707, 0.06063, 0.1349, 0.07974, 0.1347, 0.07981, 0.1705, 0.06064, 0.1705, 0.06064, 0.1347, 0.07981, 0.1349, 0.07974, 0.1707, 0.06063, 0.1707, 0.06063, 0.1349, 0.07974, 0.1349, 0.07974, 0.1707, 0.06063, 0.25, 0.04485, 0.2095, 0.04884, 0.2094, 0.0488, 0.25, 0.0448, 0.25, 0.0448, 0.2094, 0.0488, 0.2095, 0.04884, 0.25, 0.04485, 0.25, 0.04485, 0.2095, 0.04884, 0.2095, 0.04884, 0.25, 0.04485, 0.3293, 0.06063, 0.2905, 0.04884, 0.2906, 0.0488, 0.3295, 0.06064, 0.3295, 0.06064, 0.2906, 0.0488, 0.2905, 0.04884, 0.3293, 0.06063, 0.3293, 0.06063, 0.2905, 0.04884, 0.2905, 0.04884, 0.3293, 0.06063, 0.3963, 0.1054, 0.3651, 0.07974, 0.3653, 0.07981, 0.3965, 0.1055, 0.3965, 0.1055, 0.3653, 0.07981, 0.3651, 0.07974, 0.3963, 0.1054, 0.3963, 0.1054, 0.3651, 0.07974, 0.3651, 0.07974, 0.3963, 0.1054, 0.4408, 0.1719, 0.4219, 0.1365, 0.422, 0.1367, 0.4409, 0.172, 0.4409, 0.172, 0.422, 0.1367, 0.4219, 0.1365, 0.4408, 0.1719, 0.4408, 0.1719, 0.4219, 0.1365, 0.4219, 0.1365, 0.4408, 0.1719, 0.4563, 0.25, 0.4524, 0.2102, 0.4525, 0.2103, 0.4564, 0.25, 0.4564, 0.25, 0.4525, 0.2103, 0.4524, 0.2102, 0.4563, 0.25, 0.4563, 0.25, 0.4524, 0.2102, 0.4524, 0.2102, 0.4563, 0.25, 0.4408, 0.3281, 0.4524, 0.2898, 0.4525, 0.2897, 0.4409, 0.328, 0.4409, 0.328, 0.4525, 0.2897, 0.4524, 0.2898, 0.4408, 0.3281, 0.4408, 0.3281, 0.4524, 0.2898, 0.4524, 0.2898, 0.4408, 0.3281, 0.3963, 0.3946, 0.4219, 0.3635, 0.422, 0.3633, 0.3965, 0.3945, 0.3965, 0.3945, 0.422, 0.3633, 0.4219, 0.3635, 0.3963, 0.3946, 0.3963, 0.3946, 0.4219, 0.3635, 0.4219, 0.3635, 0.3963, 0.3946, 0.3293, 0.4394, 0.3651, 0.4203, 0.3653, 0.4202, 0.3295, 0.4394, 0.3295, 0.4394, 0.3653, 0.4202, 0.3651, 0.4203, 0.3293, 0.4394, 0.3293, 0.4394, 0.3651, 0.4203, 0.3651, 0.4203, 0.3293, 0.4394, 0.25, 0.4551, 0.2905, 0.4512, 0.2906, 0.4512, 0.25, 0.4552, 0.25, 0.4552, 0.2906, 0.4512, 0.2905, 0.4512, 0.25, 0.4551, 0.25, 0.4551, 0.2905, 0.4512, 0.2905, 0.4512, 0.25, 0.4551, 0.2095, 0.4512, 0.25, 0.4551, 0.25, 0.4552, 0.2094, 0.4512, 0.2094, 0.4512, 0.25, 0.4552, 0.25, 0.4551, 0.2095, 0.4512, 0.2095, 0.4512, 0.25, 0.4551, 0.25, 0.4551, 0.2095, 0.4512, 0.1349, 0.4203, 0.1707, 0.4394, 0.1705, 0.4394, 0.1347, 0.4202, 0.1347, 0.4202, 0.1705, 0.4394, 0.1707, 0.4394, 0.1349, 0.4203, 0.1349, 0.4203, 0.1707, 0.4394, 0.1707, 0.4394, 0.1349, 0.4203, 0.07814, 0.3635, 0.1037, 0.3946, 0.1035, 0.3945, 0.07796, 0.3633, 0.07796, 0.3633, 0.1035, 0.3945, 0.1037, 0.3946, 0.07814, 0.3635, 0.07814, 0.3635, 0.1037, 0.3946, 0.1037, 0.3946, 0.07814, 0.3635, 0.04759, 0.2898, 0.05922, 0.3281, 0.05909, 0.328, 0.04751, 0.2897, 0.04751, 0.2897, 0.05909, 0.328, 0.05922, 0.3281, 0.04759, 0.2898, 0.04759, 0.2898, 0.05922, 0.3281, 0.05922, 0.3281, 0.04759, 0.2898, 0.04759, 0.2102, 0.04368, 0.25, 0.04361, 0.25, 0.04751, 0.2103, 0.04751, 0.2103, 0.04361, 0.25, 0.04368, 0.25, 0.04759, 0.2102, 0.04759, 0.2102, 0.04368, 0.25, 0.04368, 0.25, 0.04759, 0.2102, 0.07814, 0.1365, 0.05922, 0.1719, 0.05909, 0.172, 0.07796, 0.1367, 0.07796, 0.1367, 0.05909, 0.172, 0.05922, 0.1719, 0.07814, 0.1365, 0.07814, 0.1365, 0.05922, 0.1719, 0.05922, 0.1719, 0.07814, 0.1365, 0.1349, 0.07974, 0.1037, 0.1054, 0.1035, 0.1055, 0.1347, 0.07981, 0.1347, 0.07981, 0.1035, 0.1055, 0.1037, 0.1054, 0.1349, 0.07974, 0.1349, 0.07974, 0.1037, 0.1054, 0.1037, 0.1054, 0.1349, 0.07974, 0.2095, 0.04884, 0.1707, 0.06063, 0.1705, 0.06064, 0.2094, 0.0488, 0.2094, 0.0488, 0.1705, 0.06064, 0.1707, 0.06063, 0.2095, 0.04884, 0.2095, 0.04884, 0.1707, 0.06063, 0.1707, 0.06063, 0.2095, 0.04884, 0.2905, 0.04884, 0.25, 0.04485, 0.25, 0.0448, 0.2906, 0.0488, 0.2906, 0.0488, 0.25, 0.0448, 0.25, 0.04485, 0.2905, 0.04884, 0.2905, 0.04884, 0.25, 0.04485, 0.25, 0.04485, 0.2905, 0.04884, 0.3651, 0.07974, 0.3293, 0.06063, 0.3295, 0.06064, 0.3653, 0.07981, 0.3653, 0.07981, 0.3295, 0.06064, 0.3293, 0.06063, 0.3651, 0.07974, 0.3651, 0.07974, 0.3293, 0.06063, 0.3293, 0.06063, 0.3651, 0.07974, 0.4219, 0.1365, 0.3963, 0.1054, 0.3965, 0.1055, 0.422, 0.1367, 0.422, 0.1367, 0.3965, 0.1055, 0.3963, 0.1054, 0.4219, 0.1365, 0.4219, 0.1365, 0.3963, 0.1054, 0.3963, 0.1054, 0.4219, 0.1365, 0.4524, 0.2102, 0.4408, 0.1719, 0.4409, 0.172, 0.4525, 0.2103, 0.4525, 0.2103, 0.4409, 0.172, 0.4408, 0.1719, 0.4524, 0.2102, 0.4524, 0.2102, 0.4408, 0.1719, 0.4408, 0.1719, 0.4524, 0.2102, 0.4524, 0.2898, 0.4563, 0.25, 0.4564, 0.25, 0.4525, 0.2897, 0.4525, 0.2897, 0.4564, 0.25, 0.4563, 0.25, 0.4524, 0.2898, 0.4524, 0.2898, 0.4563, 0.25, 0.4563, 0.25, 0.4524, 0.2898, 0.4219, 0.3635, 0.4408, 0.3281, 0.4409, 0.328, 0.422, 0.3633, 0.422, 0.3633, 0.4409, 0.328, 0.4408, 0.3281, 0.4219, 0.3635, 0.4219, 0.3635, 0.4408, 0.3281, 0.4408, 0.3281, 0.4219, 0.3635, 0.3651, 0.4203, 0.3963, 0.3946, 0.3965, 0.3945, 0.3653, 0.4202, 0.3653, 0.4202, 0.3965, 0.3945, 0.3963, 0.3946, 0.3651, 0.4203, 0.3651, 0.4203, 0.3963, 0.3946, 0.3963, 0.3946, 0.3651, 0.4203, 0.2905, 0.4512, 0.3293, 0.4394, 0.3295, 0.4394, 0.2906, 0.4512, 0.2906, 0.4512, 0.3295, 0.4394, 0.3293, 0.4394, 0.2905, 0.4512, 0.2905, 0.4512, 0.3293, 0.4394, 0.3293, 0.4394, 0.2905, 0.4512, 0.2095, 0.4512, 0.1707, 0.4394, 0.1707, 0.4394, 0.2095, 0.4512])
me_cube.materials.append(mat_material)
me_cube.use_mirror_vertex_groups = False
me_cube.update()

# ---- objects
ob_cube = bpy.data.objects.new('Cube', me_cube)

# ---- transforms, parenting, visibility, modifiers, constraints
ob_cube.location = (0.0, 0.0, 0.0)
ob_cube.lock_rotations_4d = False
ob_cube.empty_display_type = 'ARROWS'
ob_cube.lineart.crease_threshold = 0.0
_m = ob_cube.modifiers.new('Mirror', 'MIRROR')
_m.use_clip = True

# ---- collection membership
col_collection.objects.link(ob_cube)

# ---- scene / render settings (as saved in the file)
scene.frame_start = 1; scene.frame_end = 250; scene.frame_set(31)
scene.render.engine = 'BLENDER_EEVEE_NEXT'
scene.cycles.sampling_pattern = 'TABULATED_SOBOL'
scene.cycles.use_light_tree = False
scene.view_settings.view_transform = 'Filmic'
bpy.context.view_layer.update()

# ---- added for rendering (the .blend has no active camera and no usable light): camera, sun
cam_auto = bpy.data.cameras.new('AutoCamera')
cam_auto.lens = 50.0
cam_auto.sensor_width = 36.0
cam_auto.clip_end = 1000.0
ob_auto_camera = bpy.data.objects.new('AutoCamera', cam_auto)
scene.collection.objects.link(ob_auto_camera)
ob_auto_camera.location = (0.684648, -0.821577, 0.748441)
ob_auto_camera.rotation_euler = (1.09748, -7.21219e-08, 0.694738)
scene.camera = ob_auto_camera
light_auto_sun = bpy.data.lights.new('AutoSun', 'SUN')
light_auto_sun.energy = 3.0
light_auto_sun.angle = 0.0523599
ob_auto_sun = bpy.data.objects.new('AutoSun', light_auto_sun)
scene.collection.objects.link(ob_auto_sun)
ob_auto_sun.rotation_euler = (0.872665, 0.174533, 0.523599)
bpy.context.view_layer.update()
